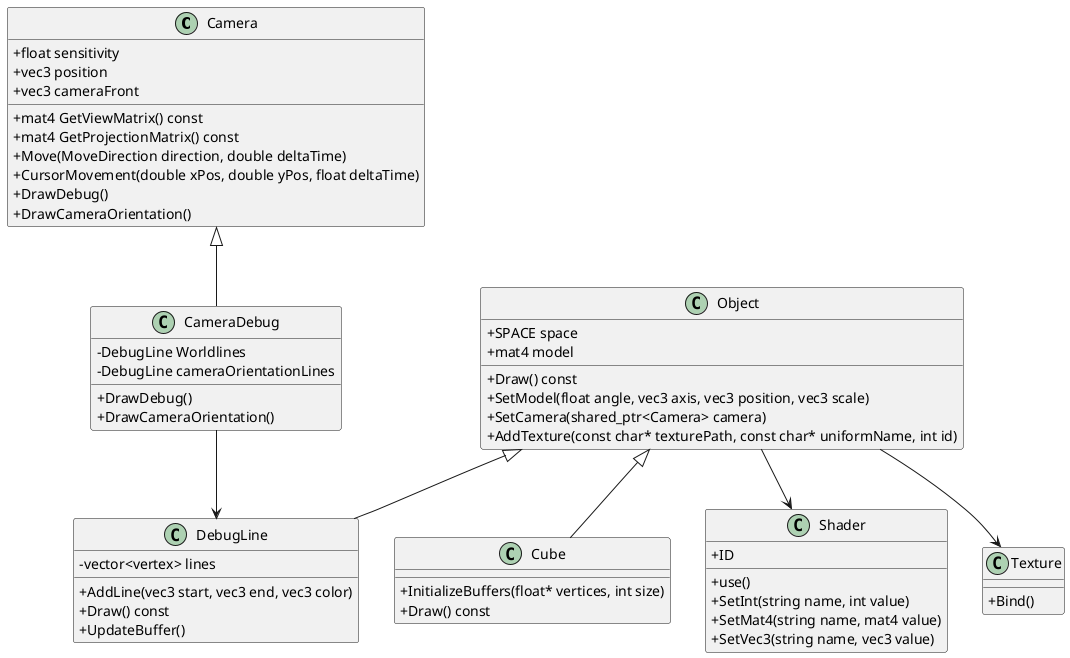

The diagram above was rendered by PlantUML. Its source (embedded in the PNG):
@startuml
skinparam classAttributeIconSize 0

class Camera {
    +float sensitivity
    +vec3 position
    +vec3 cameraFront
    +mat4 GetViewMatrix() const
    +mat4 GetProjectionMatrix() const
    +Move(MoveDirection direction, double deltaTime)
    +CursorMovement(double xPos, double yPos, float deltaTime)
    +DrawDebug()
    +DrawCameraOrientation()
}

class CameraDebug {
    -DebugLine Worldlines
    -DebugLine cameraOrientationLines
    +DrawDebug()
    +DrawCameraOrientation()
}

Camera <|-- CameraDebug

class Object {
    +SPACE space
    +mat4 model
    +Draw() const
    +SetModel(float angle, vec3 axis, vec3 position, vec3 scale)
    +SetCamera(shared_ptr<Camera> camera)
    +AddTexture(const char* texturePath, const char* uniformName, int id)
}

class DebugLine {
    -vector<vertex> lines
    +AddLine(vec3 start, vec3 end, vec3 color)
    +Draw() const
    +UpdateBuffer()
}

Object <|-- DebugLine

class Cube {
    +InitializeBuffers(float* vertices, int size)
    +Draw() const
}

Object <|-- Cube

class Shader {
    +ID
    +use()
    +SetInt(string name, int value)
    +SetMat4(string name, mat4 value)
    +SetVec3(string name, vec3 value)
}

class Texture {
    +Bind()
}

Object --> Shader
Object --> Texture
CameraDebug --> DebugLine
@enduml